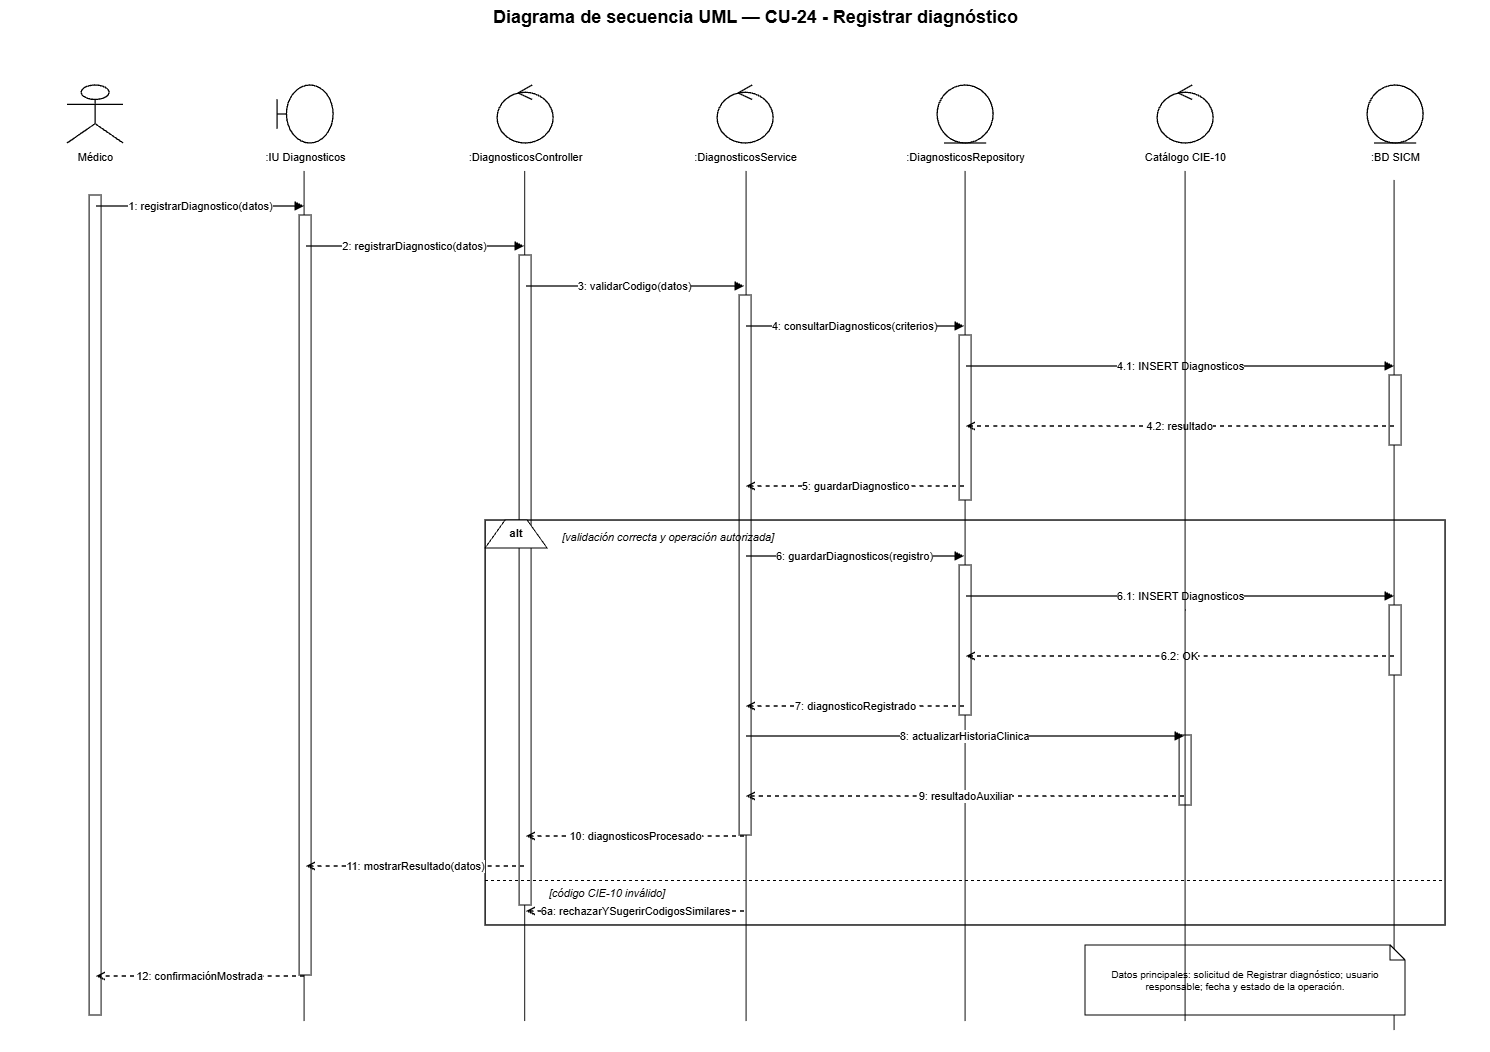

The diagram above was exported from draw.io. Its source (the exported page's mxGraphModel, read from the mxfile embedded in the PNG):
<mxGraphModel dx="3520" dy="1061" grid="1" gridSize="10" guides="1" tooltips="1" connect="1" arrows="1" fold="1" page="1" pageScale="1" pageWidth="1500" pageHeight="1180" math="0" shadow="0">
  <root>
    <mxCell id="0" />
    <mxCell id="1" parent="0" />
    <mxCell id="NqAmCPSWFZPbQVKU3sPA-6" edge="1" parent="1" style="endArrow=none;html=1;rounded=0;edgeStyle=orthogonalEdgeStyle;entryX=0.5;entryY=1;entryDx=0;entryDy=0;" value="">
      <mxGeometry height="50" relative="1" width="50" as="geometry">
        <mxPoint x="1389" y="1050" as="sourcePoint" />
        <mxPoint x="1389" y="200" as="targetPoint" />
      </mxGeometry>
    </mxCell>
    <mxCell id="NqAmCPSWFZPbQVKU3sPA-4" edge="1" parent="1" style="endArrow=none;html=1;rounded=0;edgeStyle=orthogonalEdgeStyle;entryX=0.5;entryY=1;entryDx=0;entryDy=0;" value="">
      <mxGeometry height="50" relative="1" width="50" as="geometry">
        <mxPoint x="960" y="1041" as="sourcePoint" />
        <mxPoint x="960" y="191" as="targetPoint" />
      </mxGeometry>
    </mxCell>
    <mxCell id="NqAmCPSWFZPbQVKU3sPA-3" edge="1" parent="1" style="endArrow=none;html=1;rounded=0;edgeStyle=orthogonalEdgeStyle;entryX=0.5;entryY=1;entryDx=0;entryDy=0;" value="">
      <mxGeometry height="50" relative="1" width="50" as="geometry">
        <mxPoint x="741" y="1041" as="sourcePoint" />
        <mxPoint x="741" y="191" as="targetPoint" />
      </mxGeometry>
    </mxCell>
    <mxCell id="NqAmCPSWFZPbQVKU3sPA-2" edge="1" parent="1" style="endArrow=none;html=1;rounded=0;edgeStyle=orthogonalEdgeStyle;entryX=0.5;entryY=1;entryDx=0;entryDy=0;" value="">
      <mxGeometry height="50" relative="1" width="50" as="geometry">
        <mxPoint x="519.58" y="1041" as="sourcePoint" />
        <mxPoint x="519.58" y="191" as="targetPoint" />
      </mxGeometry>
    </mxCell>
    <mxCell id="NqAmCPSWFZPbQVKU3sPA-1" edge="1" parent="1" style="endArrow=none;html=1;rounded=0;edgeStyle=orthogonalEdgeStyle;entryX=0.5;entryY=1;entryDx=0;entryDy=0;" value="">
      <mxGeometry height="50" relative="1" width="50" as="geometry">
        <mxPoint x="299" y="1041" as="sourcePoint" />
        <mxPoint x="299" y="191" as="targetPoint" />
      </mxGeometry>
    </mxCell>
    <mxCell id="title" parent="1" style="text;html=1;strokeColor=none;fillColor=none;align=center;fontStyle=1;fontSize=18;fontColor=#000000;" value="Diagrama de secuencia UML — CU-24 - Registrar diagnóstico" vertex="1">
      <mxGeometry height="36" width="1260" x="120" y="20" as="geometry" />
    </mxCell>
    <mxCell id="p0" parent="1" style="shape=umlActor;html=1;fillColor=#ffffff;strokeColor=#000000;strokeWidth=1.3;fontColor=#000000;" value="" vertex="1">
      <mxGeometry height="58" width="56" x="62" y="105" as="geometry" />
    </mxCell>
    <mxCell id="n0" parent="1" style="text;html=1;strokeColor=none;fillColor=none;align=center;fontSize=11;fontColor=#000000;" value="Médico" vertex="1">
      <mxGeometry height="26" width="190" x="-5" y="164" as="geometry" />
    </mxCell>
    <mxCell id="life0" parent="1" style="shape=line;html=1;strokeColor=#000000;strokeWidth=1;dashed=1;dashPattern=6 4;" value="" vertex="1">
      <mxGeometry height="880" width="1" x="90" y="190" as="geometry" />
    </mxCell>
    <mxCell id="p1" parent="1" style="shape=umlBoundary;html=1;fillColor=#ffffff;strokeColor=#000000;strokeWidth=1.3;fontColor=#000000;" value="" vertex="1">
      <mxGeometry height="58" width="56" x="272" y="105" as="geometry" />
    </mxCell>
    <mxCell id="n1" parent="1" style="text;html=1;strokeColor=none;fillColor=none;align=center;fontSize=11;fontColor=#000000;" value=":IU Diagnosticos" vertex="1">
      <mxGeometry height="26" width="190" x="205" y="164" as="geometry" />
    </mxCell>
    <mxCell id="life1" parent="1" style="shape=line;html=1;strokeColor=#000000;strokeWidth=1;dashed=1;dashPattern=6 4;" value="" vertex="1">
      <mxGeometry height="880" width="1" x="300" y="190" as="geometry" />
    </mxCell>
    <mxCell id="p2" parent="1" style="shape=umlControl;html=1;fillColor=#ffffff;strokeColor=#000000;strokeWidth=1.3;fontColor=#000000;" value="" vertex="1">
      <mxGeometry height="58" width="56" x="492" y="105" as="geometry" />
    </mxCell>
    <mxCell id="n2" parent="1" style="text;html=1;strokeColor=none;fillColor=none;align=center;fontSize=11;fontColor=#000000;" value=":DiagnosticosController" vertex="1">
      <mxGeometry height="26" width="190" x="425" y="164" as="geometry" />
    </mxCell>
    <mxCell id="life2" parent="1" style="shape=line;html=1;strokeColor=#000000;strokeWidth=1;dashed=1;dashPattern=6 4;" value="" vertex="1">
      <mxGeometry height="880" width="1" x="520" y="190" as="geometry" />
    </mxCell>
    <mxCell id="p3" parent="1" style="shape=umlControl;html=1;fillColor=#ffffff;strokeColor=#000000;strokeWidth=1.3;fontColor=#000000;" value="" vertex="1">
      <mxGeometry height="58" width="56" x="712" y="105" as="geometry" />
    </mxCell>
    <mxCell id="n3" parent="1" style="text;html=1;strokeColor=none;fillColor=none;align=center;fontSize=11;fontColor=#000000;" value=":DiagnosticosService" vertex="1">
      <mxGeometry height="26" width="190" x="645" y="164" as="geometry" />
    </mxCell>
    <mxCell id="life3" parent="1" style="shape=line;html=1;strokeColor=#000000;strokeWidth=1;dashed=1;dashPattern=6 4;" value="" vertex="1">
      <mxGeometry height="880" width="1" x="740" y="190" as="geometry" />
    </mxCell>
    <mxCell id="p4" parent="1" style="shape=umlEntity;html=1;fillColor=#ffffff;strokeColor=#000000;strokeWidth=1.3;fontColor=#000000;" value="" vertex="1">
      <mxGeometry height="58" width="56" x="932" y="105" as="geometry" />
    </mxCell>
    <mxCell id="n4" parent="1" style="text;html=1;strokeColor=none;fillColor=none;align=center;fontSize=11;fontColor=#000000;" value=":DiagnosticosRepository" vertex="1">
      <mxGeometry height="26" width="190" x="865" y="164" as="geometry" />
    </mxCell>
    <mxCell id="life4" parent="1" style="shape=line;html=1;strokeColor=#000000;strokeWidth=1;dashed=1;dashPattern=6 4;" value="" vertex="1">
      <mxGeometry height="880" width="1" x="960" y="190" as="geometry" />
    </mxCell>
    <mxCell id="p5" parent="1" style="shape=umlControl;html=1;fillColor=#ffffff;strokeColor=#000000;strokeWidth=1.3;fontColor=#000000;" value="" vertex="1">
      <mxGeometry height="58" width="56" x="1152" y="105" as="geometry" />
    </mxCell>
    <mxCell id="n5" parent="1" style="text;html=1;strokeColor=none;fillColor=none;align=center;fontSize=11;fontColor=#000000;" value="Catálogo CIE-10" vertex="1">
      <mxGeometry height="26" width="190" x="1085" y="164" as="geometry" />
    </mxCell>
    <mxCell id="life5" parent="1" style="shape=line;html=1;strokeColor=#000000;strokeWidth=1;dashed=1;dashPattern=6 4;" value="" vertex="1">
      <mxGeometry height="880" width="1" x="1180" y="190" as="geometry" />
    </mxCell>
    <mxCell id="p6" parent="1" style="shape=umlEntity;html=1;fillColor=#ffffff;strokeColor=#000000;strokeWidth=1.3;fontColor=#000000;" value="" vertex="1">
      <mxGeometry height="58" width="56" x="1362" y="105" as="geometry" />
    </mxCell>
    <mxCell id="n6" parent="1" style="text;html=1;strokeColor=none;fillColor=none;align=center;fontSize=11;fontColor=#000000;" value=":BD SICM" vertex="1">
      <mxGeometry height="26" width="190" x="1295" y="164" as="geometry" />
    </mxCell>
    <mxCell id="life6" parent="1" style="shape=line;html=1;strokeColor=#000000;strokeWidth=1;dashed=1;dashPattern=6 4;" value="" vertex="1">
      <mxGeometry height="880" width="1" x="1390" y="190" as="geometry" />
    </mxCell>
    <mxCell id="act0" parent="1" style="rounded=0;html=1;fillColor=#ffffff;strokeColor=#000000;strokeWidth=1;" value="" vertex="1">
      <mxGeometry height="820" width="12" x="84" y="215" as="geometry" />
    </mxCell>
    <mxCell id="act1" parent="1" style="rounded=0;html=1;fillColor=#ffffff;strokeColor=#000000;strokeWidth=1;" value="" vertex="1">
      <mxGeometry height="760" width="12" x="294" y="235" as="geometry" />
    </mxCell>
    <mxCell id="act2" parent="1" style="rounded=0;html=1;fillColor=#ffffff;strokeColor=#000000;strokeWidth=1;" value="" vertex="1">
      <mxGeometry height="650" width="12" x="514" y="275" as="geometry" />
    </mxCell>
    <mxCell id="act3" parent="1" style="rounded=0;html=1;fillColor=#ffffff;strokeColor=#000000;strokeWidth=1;" value="" vertex="1">
      <mxGeometry height="540" width="12" x="734" y="315" as="geometry" />
    </mxCell>
    <mxCell id="act4a" parent="1" style="rounded=0;html=1;fillColor=#ffffff;strokeColor=#000000;strokeWidth=1;" value="" vertex="1">
      <mxGeometry height="165" width="12" x="954" y="355" as="geometry" />
    </mxCell>
    <mxCell id="act6a" parent="1" style="rounded=0;html=1;fillColor=#ffffff;strokeColor=#000000;strokeWidth=1;" value="" vertex="1">
      <mxGeometry height="70" width="12" x="1384" y="395" as="geometry" />
    </mxCell>
    <mxCell id="m1s" parent="1" style="opacity=0;fillOpacity=0;strokeOpacity=0;" value="" vertex="1">
      <mxGeometry height="2" width="2" x="89" y="225" as="geometry" />
    </mxCell>
    <mxCell id="m1t" parent="1" style="opacity=0;fillOpacity=0;strokeOpacity=0;" value="" vertex="1">
      <mxGeometry height="2" width="2" x="299" y="225" as="geometry" />
    </mxCell>
    <mxCell id="m1" edge="1" parent="1" source="m1s" style="edgeStyle=orthogonalEdgeStyle;rounded=0;html=1;strokeColor=#000000;strokeWidth=1.35;endArrow=block;endFill=1;dashed=0;fontColor=#000000;fontSize=11;labelBackgroundColor=#ffffff;" target="m1t" value="1: registrarDiagnostico(datos)">
      <mxGeometry relative="1" as="geometry" />
    </mxCell>
    <mxCell id="m2s" parent="1" style="opacity=0;fillOpacity=0;strokeOpacity=0;" value="" vertex="1">
      <mxGeometry height="2" width="2" x="299" y="265" as="geometry" />
    </mxCell>
    <mxCell id="m2t" parent="1" style="opacity=0;fillOpacity=0;strokeOpacity=0;" value="" vertex="1">
      <mxGeometry height="2" width="2" x="519" y="265" as="geometry" />
    </mxCell>
    <mxCell id="m2" edge="1" parent="1" source="m2s" style="edgeStyle=orthogonalEdgeStyle;rounded=0;html=1;strokeColor=#000000;strokeWidth=1.35;endArrow=block;endFill=1;dashed=0;fontColor=#000000;fontSize=11;labelBackgroundColor=#ffffff;" target="m2t" value="2: registrarDiagnostico(datos)">
      <mxGeometry relative="1" as="geometry" />
    </mxCell>
    <mxCell id="m3s" parent="1" style="opacity=0;fillOpacity=0;strokeOpacity=0;" value="" vertex="1">
      <mxGeometry height="2" width="2" x="519" y="305" as="geometry" />
    </mxCell>
    <mxCell id="m3t" parent="1" style="opacity=0;fillOpacity=0;strokeOpacity=0;" value="" vertex="1">
      <mxGeometry height="2" width="2" x="739" y="305" as="geometry" />
    </mxCell>
    <mxCell id="m3" edge="1" parent="1" source="m3s" style="edgeStyle=orthogonalEdgeStyle;rounded=0;html=1;strokeColor=#000000;strokeWidth=1.35;endArrow=block;endFill=1;dashed=0;fontColor=#000000;fontSize=11;labelBackgroundColor=#ffffff;" target="m3t" value="3: validarCodigo(datos)">
      <mxGeometry relative="1" as="geometry" />
    </mxCell>
    <mxCell id="m4s" parent="1" style="opacity=0;fillOpacity=0;strokeOpacity=0;" value="" vertex="1">
      <mxGeometry height="2" width="2" x="739" y="345" as="geometry" />
    </mxCell>
    <mxCell id="m4t" parent="1" style="opacity=0;fillOpacity=0;strokeOpacity=0;" value="" vertex="1">
      <mxGeometry height="2" width="2" x="959" y="345" as="geometry" />
    </mxCell>
    <mxCell id="m4" edge="1" parent="1" source="m4s" style="edgeStyle=orthogonalEdgeStyle;rounded=0;html=1;strokeColor=#000000;strokeWidth=1.35;endArrow=block;endFill=1;dashed=0;fontColor=#000000;fontSize=11;labelBackgroundColor=#ffffff;" target="m4t" value="4: consultarDiagnosticos(criterios)">
      <mxGeometry relative="1" as="geometry" />
    </mxCell>
    <mxCell id="m41s" parent="1" style="opacity=0;fillOpacity=0;strokeOpacity=0;" value="" vertex="1">
      <mxGeometry height="2" width="2" x="959" y="385" as="geometry" />
    </mxCell>
    <mxCell id="m41t" parent="1" style="opacity=0;fillOpacity=0;strokeOpacity=0;" value="" vertex="1">
      <mxGeometry height="2" width="2" x="1389" y="385" as="geometry" />
    </mxCell>
    <mxCell id="m41" edge="1" parent="1" source="m41s" style="edgeStyle=orthogonalEdgeStyle;rounded=0;html=1;strokeColor=#000000;strokeWidth=1.35;endArrow=block;endFill=1;dashed=0;fontColor=#000000;fontSize=11;labelBackgroundColor=#ffffff;" target="m41t" value="4.1: INSERT Diagnosticos">
      <mxGeometry relative="1" as="geometry" />
    </mxCell>
    <mxCell id="m42s" parent="1" style="opacity=0;fillOpacity=0;strokeOpacity=0;" value="" vertex="1">
      <mxGeometry height="2" width="2" x="1389" y="445" as="geometry" />
    </mxCell>
    <mxCell id="m42t" parent="1" style="opacity=0;fillOpacity=0;strokeOpacity=0;" value="" vertex="1">
      <mxGeometry height="2" width="2" x="959" y="445" as="geometry" />
    </mxCell>
    <mxCell id="m42" edge="1" parent="1" source="m42s" style="edgeStyle=orthogonalEdgeStyle;rounded=0;html=1;strokeColor=#000000;strokeWidth=1.35;endArrow=open;endFill=0;dashed=1;fontColor=#000000;fontSize=11;labelBackgroundColor=#ffffff;" target="m42t" value="4.2: resultado">
      <mxGeometry relative="1" as="geometry" />
    </mxCell>
    <mxCell id="m5s" parent="1" style="opacity=0;fillOpacity=0;strokeOpacity=0;" value="" vertex="1">
      <mxGeometry height="2" width="2" x="959" y="505" as="geometry" />
    </mxCell>
    <mxCell id="m5t" parent="1" style="opacity=0;fillOpacity=0;strokeOpacity=0;" value="" vertex="1">
      <mxGeometry height="2" width="2" x="739" y="505" as="geometry" />
    </mxCell>
    <mxCell id="m5" edge="1" parent="1" source="m5s" style="edgeStyle=orthogonalEdgeStyle;rounded=0;html=1;strokeColor=#000000;strokeWidth=1.35;endArrow=open;endFill=0;dashed=1;fontColor=#000000;fontSize=11;labelBackgroundColor=#ffffff;" target="m5t" value="5: guardarDiagnostico">
      <mxGeometry relative="1" as="geometry" />
    </mxCell>
    <mxCell id="alt" parent="1" style="rounded=0;html=1;fillColor=none;strokeColor=#000000;strokeWidth=1.4;" value="" vertex="1">
      <mxGeometry height="405" width="960" x="480" y="540" as="geometry" />
    </mxCell>
    <mxCell id="altTab" parent="1" style="shape=trapezoid;perimeter=trapezoidPerimeter;fixedSize=1;direction=east;whiteSpace=wrap;html=1;fillColor=#ffffff;strokeColor=#000000;fontStyle=1;fontSize=11;" value="alt" vertex="1">
      <mxGeometry height="28" width="62" x="480" y="540" as="geometry" />
    </mxCell>
    <mxCell id="okGuard" parent="1" style="text;html=1;strokeColor=none;fillColor=none;align=left;fontStyle=2;fontSize=11;" value="[validación correcta y operación autorizada]" vertex="1">
      <mxGeometry height="22" width="390" x="555" y="544" as="geometry" />
    </mxCell>
    <mxCell id="act4b" parent="1" style="rounded=0;html=1;fillColor=#ffffff;strokeColor=#000000;strokeWidth=1;" value="" vertex="1">
      <mxGeometry height="150" width="12" x="954" y="585" as="geometry" />
    </mxCell>
    <mxCell id="act6b" parent="1" style="rounded=0;html=1;fillColor=#ffffff;strokeColor=#000000;strokeWidth=1;" value="" vertex="1">
      <mxGeometry height="70" width="12" x="1384" y="625" as="geometry" />
    </mxCell>
    <mxCell id="m6s" parent="1" style="opacity=0;fillOpacity=0;strokeOpacity=0;" value="" vertex="1">
      <mxGeometry height="2" width="2" x="739" y="575" as="geometry" />
    </mxCell>
    <mxCell id="m6t" parent="1" style="opacity=0;fillOpacity=0;strokeOpacity=0;" value="" vertex="1">
      <mxGeometry height="2" width="2" x="959" y="575" as="geometry" />
    </mxCell>
    <mxCell id="m6" edge="1" parent="1" source="m6s" style="edgeStyle=orthogonalEdgeStyle;rounded=0;html=1;strokeColor=#000000;strokeWidth=1.35;endArrow=block;endFill=1;dashed=0;fontColor=#000000;fontSize=11;labelBackgroundColor=#ffffff;" target="m6t" value="6: guardarDiagnosticos(registro)">
      <mxGeometry relative="1" as="geometry" />
    </mxCell>
    <mxCell id="m61s" parent="1" style="opacity=0;fillOpacity=0;strokeOpacity=0;" value="" vertex="1">
      <mxGeometry height="2" width="2" x="959" y="615" as="geometry" />
    </mxCell>
    <mxCell id="m61t" parent="1" style="opacity=0;fillOpacity=0;strokeOpacity=0;" value="" vertex="1">
      <mxGeometry height="2" width="2" x="1389" y="615" as="geometry" />
    </mxCell>
    <mxCell id="m61" edge="1" parent="1" source="m61s" style="edgeStyle=orthogonalEdgeStyle;rounded=0;html=1;strokeColor=#000000;strokeWidth=1.35;endArrow=block;endFill=1;dashed=0;fontColor=#000000;fontSize=11;labelBackgroundColor=#ffffff;" target="m61t" value="6.1: INSERT Diagnosticos">
      <mxGeometry relative="1" as="geometry" />
    </mxCell>
    <mxCell id="m62s" parent="1" style="opacity=0;fillOpacity=0;strokeOpacity=0;" value="" vertex="1">
      <mxGeometry height="2" width="2" x="1389" y="675" as="geometry" />
    </mxCell>
    <mxCell id="m62t" parent="1" style="opacity=0;fillOpacity=0;strokeOpacity=0;" value="" vertex="1">
      <mxGeometry height="2" width="2" x="959" y="675" as="geometry" />
    </mxCell>
    <mxCell id="m62" edge="1" parent="1" source="m62s" style="edgeStyle=orthogonalEdgeStyle;rounded=0;html=1;strokeColor=#000000;strokeWidth=1.35;endArrow=open;endFill=0;dashed=1;fontColor=#000000;fontSize=11;labelBackgroundColor=#ffffff;" target="m62t" value="6.2: OK">
      <mxGeometry relative="1" as="geometry" />
    </mxCell>
    <mxCell id="m7s" parent="1" style="opacity=0;fillOpacity=0;strokeOpacity=0;" value="" vertex="1">
      <mxGeometry height="2" width="2" x="959" y="725" as="geometry" />
    </mxCell>
    <mxCell id="m7t" parent="1" style="opacity=0;fillOpacity=0;strokeOpacity=0;" value="" vertex="1">
      <mxGeometry height="2" width="2" x="739" y="725" as="geometry" />
    </mxCell>
    <mxCell id="m7" edge="1" parent="1" source="m7s" style="edgeStyle=orthogonalEdgeStyle;rounded=0;html=1;strokeColor=#000000;strokeWidth=1.35;endArrow=open;endFill=0;dashed=1;fontColor=#000000;fontSize=11;labelBackgroundColor=#ffffff;" target="m7t" value="7: diagnosticoRegistrado">
      <mxGeometry relative="1" as="geometry" />
    </mxCell>
    <mxCell id="act5" parent="1" style="rounded=0;html=1;fillColor=#ffffff;strokeColor=#000000;strokeWidth=1;" value="" vertex="1">
      <mxGeometry height="70" width="12" x="1174" y="755" as="geometry" />
    </mxCell>
    <mxCell id="m8s" parent="1" style="opacity=0;fillOpacity=0;strokeOpacity=0;" value="" vertex="1">
      <mxGeometry height="2" width="2" x="739" y="755" as="geometry" />
    </mxCell>
    <mxCell id="m8t" parent="1" style="opacity=0;fillOpacity=0;strokeOpacity=0;" value="" vertex="1">
      <mxGeometry height="2" width="2" x="1179" y="755" as="geometry" />
    </mxCell>
    <mxCell id="m8" edge="1" parent="1" source="m8s" style="edgeStyle=orthogonalEdgeStyle;rounded=0;html=1;strokeColor=#000000;strokeWidth=1.35;endArrow=block;endFill=1;dashed=0;fontColor=#000000;fontSize=11;labelBackgroundColor=#ffffff;" target="m8t" value="8: actualizarHistoriaClinica">
      <mxGeometry relative="1" as="geometry" />
    </mxCell>
    <mxCell id="m9s" parent="1" style="opacity=0;fillOpacity=0;strokeOpacity=0;" value="" vertex="1">
      <mxGeometry height="2" width="2" x="1179" y="815" as="geometry" />
    </mxCell>
    <mxCell id="m9t" parent="1" style="opacity=0;fillOpacity=0;strokeOpacity=0;" value="" vertex="1">
      <mxGeometry height="2" width="2" x="739" y="815" as="geometry" />
    </mxCell>
    <mxCell id="m9" edge="1" parent="1" source="m9s" style="edgeStyle=orthogonalEdgeStyle;rounded=0;html=1;strokeColor=#000000;strokeWidth=1.35;endArrow=open;endFill=0;dashed=1;fontColor=#000000;fontSize=11;labelBackgroundColor=#ffffff;" target="m9t" value="9: resultadoAuxiliar">
      <mxGeometry relative="1" as="geometry" />
    </mxCell>
    <mxCell id="m10s" parent="1" style="opacity=0;fillOpacity=0;strokeOpacity=0;" value="" vertex="1">
      <mxGeometry height="2" width="2" x="739" y="855" as="geometry" />
    </mxCell>
    <mxCell id="m10t" parent="1" style="opacity=0;fillOpacity=0;strokeOpacity=0;" value="" vertex="1">
      <mxGeometry height="2" width="2" x="519" y="855" as="geometry" />
    </mxCell>
    <mxCell id="m10" edge="1" parent="1" source="m10s" style="edgeStyle=orthogonalEdgeStyle;rounded=0;html=1;strokeColor=#000000;strokeWidth=1.35;endArrow=open;endFill=0;dashed=1;fontColor=#000000;fontSize=11;labelBackgroundColor=#ffffff;" target="m10t" value="10: diagnosticosProcesado">
      <mxGeometry relative="1" as="geometry" />
    </mxCell>
    <mxCell id="m11s" parent="1" style="opacity=0;fillOpacity=0;strokeOpacity=0;" value="" vertex="1">
      <mxGeometry height="2" width="2" x="519" y="885" as="geometry" />
    </mxCell>
    <mxCell id="m11t" parent="1" style="opacity=0;fillOpacity=0;strokeOpacity=0;" value="" vertex="1">
      <mxGeometry height="2" width="2" x="299" y="885" as="geometry" />
    </mxCell>
    <mxCell id="m11" edge="1" parent="1" source="m11s" style="edgeStyle=orthogonalEdgeStyle;rounded=0;html=1;strokeColor=#000000;strokeWidth=1.35;endArrow=open;endFill=0;dashed=1;fontColor=#000000;fontSize=11;labelBackgroundColor=#ffffff;" target="m11t" value="11: mostrarResultado(datos)">
      <mxGeometry relative="1" as="geometry" />
    </mxCell>
    <mxCell id="divider" parent="1" style="shape=line;html=1;strokeColor=#000000;strokeWidth=1;dashed=1;" value="" vertex="1">
      <mxGeometry height="1" width="960" x="480" y="900" as="geometry" />
    </mxCell>
    <mxCell id="failGuard" parent="1" style="text;html=1;strokeColor=none;fillColor=none;align=left;fontStyle=2;fontSize=11;" value="[código CIE-10 inválido]" vertex="1">
      <mxGeometry height="22" width="430" x="542" y="900" as="geometry" />
    </mxCell>
    <mxCell id="mf1s" parent="1" style="opacity=0;fillOpacity=0;strokeOpacity=0;" value="" vertex="1">
      <mxGeometry height="2" width="2" x="739" y="930" as="geometry" />
    </mxCell>
    <mxCell id="mf1t" parent="1" style="opacity=0;fillOpacity=0;strokeOpacity=0;" value="" vertex="1">
      <mxGeometry height="2" width="2" x="519" y="930" as="geometry" />
    </mxCell>
    <mxCell id="mf1" edge="1" parent="1" source="mf1s" style="edgeStyle=orthogonalEdgeStyle;rounded=0;html=1;strokeColor=#000000;strokeWidth=1.35;endArrow=open;endFill=0;dashed=1;fontColor=#000000;fontSize=11;labelBackgroundColor=#ffffff;" target="mf1t" value="6a: rechazarYSugerirCodigosSimilares">
      <mxGeometry relative="1" as="geometry" />
    </mxCell>
    <mxCell id="m12s" parent="1" style="opacity=0;fillOpacity=0;strokeOpacity=0;" value="" vertex="1">
      <mxGeometry height="2" width="2" x="299" y="995" as="geometry" />
    </mxCell>
    <mxCell id="m12t" parent="1" style="opacity=0;fillOpacity=0;strokeOpacity=0;" value="" vertex="1">
      <mxGeometry height="2" width="2" x="89" y="995" as="geometry" />
    </mxCell>
    <mxCell id="m12" edge="1" parent="1" source="m12s" style="edgeStyle=orthogonalEdgeStyle;rounded=0;html=1;strokeColor=#000000;strokeWidth=1.35;endArrow=open;endFill=0;dashed=1;fontColor=#000000;fontSize=11;labelBackgroundColor=#ffffff;" target="m12t" value="12: confirmaciónMostrada">
      <mxGeometry relative="1" as="geometry" />
    </mxCell>
    <mxCell id="note" parent="1" style="shape=note;whiteSpace=wrap;html=1;size=15;fillColor=#ffffff;strokeColor=#000000;fontSize=10;fontColor=#000000;" value="Datos principales: solicitud de Registrar diagnóstico; usuario responsable; fecha y estado de la operación." vertex="1">
      <mxGeometry height="70" width="320" x="1080" y="965" as="geometry" />
    </mxCell>
    <mxCell id="NqAmCPSWFZPbQVKU3sPA-5" edge="1" parent="1" style="endArrow=none;html=1;rounded=0;edgeStyle=orthogonalEdgeStyle;entryX=0.5;entryY=1;entryDx=0;entryDy=0;" value="">
      <mxGeometry height="50" relative="1" width="50" as="geometry">
        <mxPoint x="1180" y="1041" as="sourcePoint" />
        <mxPoint x="1180" y="191" as="targetPoint" />
      </mxGeometry>
    </mxCell>
  </root>
</mxGraphModel>